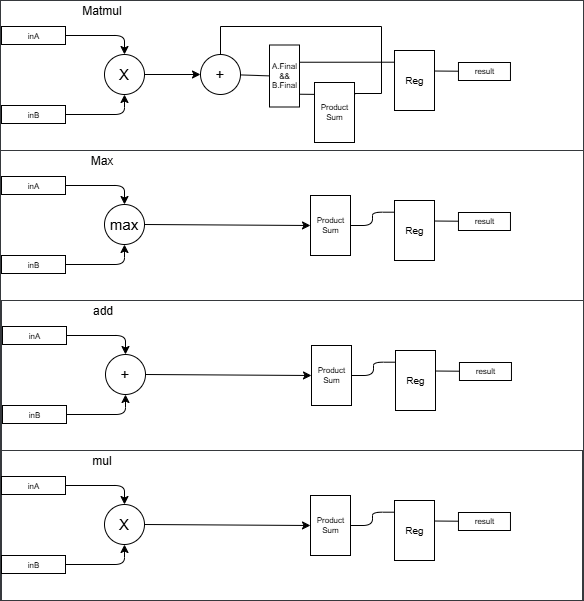

The diagram above was exported from draw.io. Its source (the exported page's mxGraphModel, read from the mxfile embedded in the PNG):
<mxGraphModel dx="-416" dy="-1817" grid="1" gridSize="10" guides="1" tooltips="1" connect="1" arrows="1" fold="1" page="1" pageScale="1" pageWidth="1169" pageHeight="827" math="0" shadow="0">
  <root>
    <mxCell id="0" />
    <mxCell id="1" parent="0" />
    <mxCell id="3" value="" style="group;labelBackgroundColor=none;strokeColor=#36393d;connectable=1;imageAspect=0;recursiveResize=0;fontColor=default;" parent="1" vertex="1" connectable="0">
      <mxGeometry x="1630" y="2750" width="583" height="600" as="geometry" />
    </mxCell>
    <mxCell id="4" value="&lt;div style=&quot;line-height: 19px;&quot;&gt;Matmul&lt;/div&gt;" style="text;html=1;align=center;verticalAlign=middle;whiteSpace=wrap;rounded=0;movable=1;resizable=1;rotatable=1;deletable=1;editable=1;locked=0;connectable=1;fillColor=none;fontColor=default;" parent="3" vertex="1">
      <mxGeometry x="4" y="3" width="196" height="15.78" as="geometry" />
    </mxCell>
    <mxCell id="ypNw87UoLfOXD8dM2hla-30" style="edgeStyle=orthogonalEdgeStyle;html=1;exitX=1;exitY=0.5;exitDx=0;exitDy=0;entryX=0.5;entryY=0;entryDx=0;entryDy=0;" edge="1" parent="3" source="5" target="25">
      <mxGeometry relative="1" as="geometry" />
    </mxCell>
    <mxCell id="5" value="&lt;div style=&quot;text-align: justify;&quot;&gt;&lt;span style=&quot;font-size: 8px; background-color: initial;&quot;&gt;inA&lt;/span&gt;&lt;/div&gt;" style="externalPins=0;recursiveResize=0;shadow=0;dashed=0;align=center;html=1;strokeWidth=1;shape=mxgraph.rtl.abstract.entity;container=1;collapsible=0;kind=input;drawPins=0;left=0;right=1;bottom=0;top=0;fontSize=12;" parent="3" vertex="1">
      <mxGeometry x="1" y="26" width="64" height="18" as="geometry" />
    </mxCell>
    <mxCell id="ypNw87UoLfOXD8dM2hla-29" style="edgeStyle=orthogonalEdgeStyle;html=1;exitX=1;exitY=0.5;exitDx=0;exitDy=0;entryX=0.5;entryY=1;entryDx=0;entryDy=0;" edge="1" parent="3" source="8" target="25">
      <mxGeometry relative="1" as="geometry" />
    </mxCell>
    <mxCell id="8" value="&lt;div style=&quot;text-align: justify;&quot;&gt;&lt;span style=&quot;font-size: 8px; background-color: initial;&quot;&gt;inB&lt;/span&gt;&lt;/div&gt;" style="externalPins=0;recursiveResize=0;shadow=0;dashed=0;align=center;html=1;strokeWidth=1;shape=mxgraph.rtl.abstract.entity;container=1;collapsible=0;kind=input;drawPins=0;left=0;right=1;bottom=0;top=0;fontSize=12;" parent="3" vertex="1">
      <mxGeometry x="1" y="105" width="64" height="18" as="geometry" />
    </mxCell>
    <mxCell id="11" value="Product&lt;br&gt;Sum" style="externalPins=0;recursiveResize=0;shadow=0;dashed=0;align=center;html=1;strokeWidth=1;shape=mxgraph.rtl.abstract.entity;left=,:clk;right=,:np;top=0;bottom=0;drawPins=0;snapToPoint=1;resizable=0;editable=1;fontSize=8;" parent="3" vertex="1">
      <mxGeometry x="314" y="82" width="40" height="60" as="geometry" />
    </mxCell>
    <mxCell id="12" value="&lt;font style=&quot;font-size: 10px;&quot;&gt;Reg&lt;/font&gt;" style="externalPins=0;recursiveResize=0;shadow=0;dashed=0;align=center;html=1;strokeWidth=1;shape=mxgraph.rtl.abstract.entity;left=,:clk;right=,:np;top=0;bottom=0;drawPins=0;snapToPoint=1;resizable=0;editable=1;fontSize=8;" parent="3" vertex="1">
      <mxGeometry x="394" y="50" width="40" height="60" as="geometry" />
    </mxCell>
    <mxCell id="14" value="" style="endArrow=none;html=1;fontSize=8;entryX=-0.002;entryY=0.498;entryDx=0;entryDy=0;entryPerimeter=0;" parent="3" source="27" target="16" edge="1">
      <mxGeometry width="50" height="50" relative="1" as="geometry">
        <mxPoint x="259.2800000000002" y="74.9739999999997" as="sourcePoint" />
        <mxPoint x="296" y="99" as="targetPoint" />
      </mxGeometry>
    </mxCell>
    <mxCell id="15" value="" style="endArrow=none;html=1;fontSize=8;exitX=1.004;exitY=0.203;exitDx=0;exitDy=0;exitPerimeter=0;edgeStyle=orthogonalEdgeStyle;endFill=0;rounded=0;" parent="3" source="11" target="27" edge="1">
      <mxGeometry width="50" height="50" relative="1" as="geometry">
        <mxPoint x="374.5699999999997" y="81.5" as="sourcePoint" />
        <mxPoint x="180.23999999999933" y="74.73700000000008" as="targetPoint" />
        <Array as="points">
          <mxPoint x="354" y="93" />
          <mxPoint x="381" y="93" />
          <mxPoint x="381" y="26" />
          <mxPoint x="220" y="26" />
        </Array>
      </mxGeometry>
    </mxCell>
    <mxCell id="16" value="&lt;p style=&quot;line-height: 120%;&quot;&gt;&lt;span style=&quot;&quot;&gt;A.Final&lt;br&gt;&amp;amp;&amp;amp;&lt;br&gt;B.Final&lt;/span&gt;&lt;/p&gt;" style="externalPins=0;recursiveResize=0;shadow=0;dashed=0;align=center;html=1;strokeWidth=1;shape=mxgraph.rtl.abstract.entity;container=1;collapsible=0;kind=demux;drawPins=0;left=1;right=4;bottom=0;top=0;rounded=0;fontSize=8;" parent="3" vertex="1">
      <mxGeometry x="269" y="44.5" width="30" height="62" as="geometry" />
    </mxCell>
    <mxCell id="21" value="&lt;span style=&quot;font-size: 8px;&quot;&gt;result&lt;/span&gt;" style="externalPins=0;recursiveResize=0;shadow=0;dashed=0;align=center;html=1;strokeWidth=1;shape=mxgraph.rtl.abstract.entity;container=1;collapsible=0;kind=output;drawPins=0;left=1;right=0;bottom=0;top=0;fontSize=6;" parent="3" vertex="1">
      <mxGeometry x="457.96" y="62" width="52" height="18" as="geometry" />
    </mxCell>
    <mxCell id="22" value="" style="endArrow=none;html=1;fontSize=8;exitX=0.984;exitY=0.794;exitDx=0;exitDy=0;exitPerimeter=0;entryX=0.004;entryY=0.198;entryDx=0;entryDy=0;entryPerimeter=0;" parent="3" source="16" target="11" edge="1">
      <mxGeometry width="50" height="50" relative="1" as="geometry">
        <mxPoint x="298.9999999999998" y="94.0039999999999" as="sourcePoint" />
        <mxPoint x="308.6600000000001" y="94.40800000000036" as="targetPoint" />
      </mxGeometry>
    </mxCell>
    <mxCell id="23" value="" style="endArrow=none;html=1;fontSize=8;exitX=1.015;exitY=0.278;exitDx=0;exitDy=0;exitPerimeter=0;entryX=-0.007;entryY=0.195;entryDx=0;entryDy=0;entryPerimeter=0;" parent="3" source="16" target="12" edge="1">
      <mxGeometry width="50" height="50" relative="1" as="geometry">
        <mxPoint x="261.27999999999975" y="76.9739999999997" as="sourcePoint" />
        <mxPoint x="270.94000000000005" y="77.37800000000016" as="targetPoint" />
      </mxGeometry>
    </mxCell>
    <mxCell id="24" value="" style="endArrow=none;html=1;fontSize=8;exitX=1.011;exitY=0.342;exitDx=0;exitDy=0;exitPerimeter=0;entryX=0.002;entryY=0.484;entryDx=0;entryDy=0;entryPerimeter=0;" parent="3" source="12" target="21" edge="1">
      <mxGeometry width="50" height="50" relative="1" as="geometry">
        <mxPoint x="262.27999999999975" y="77.9739999999997" as="sourcePoint" />
        <mxPoint x="271.94000000000005" y="78.37800000000016" as="targetPoint" />
      </mxGeometry>
    </mxCell>
    <mxCell id="ypNw87UoLfOXD8dM2hla-32" style="edgeStyle=none;html=1;exitX=1;exitY=0.5;exitDx=0;exitDy=0;entryX=0;entryY=0.5;entryDx=0;entryDy=0;" edge="1" parent="3" source="25" target="27">
      <mxGeometry relative="1" as="geometry" />
    </mxCell>
    <mxCell id="25" value="X" style="ellipse;whiteSpace=wrap;html=1;aspect=fixed;fontSize=15;fontColor=default;" parent="3" vertex="1">
      <mxGeometry x="104" y="54" width="40" height="40" as="geometry" />
    </mxCell>
    <mxCell id="27" value="+" style="ellipse;whiteSpace=wrap;html=1;aspect=fixed;fontSize=15;fontColor=default;" parent="3" vertex="1">
      <mxGeometry x="200" y="54" width="40" height="40" as="geometry" />
    </mxCell>
    <mxCell id="ypNw87UoLfOXD8dM2hla-33" value="" style="group;labelBackgroundColor=none;strokeColor=#36393d;connectable=1;imageAspect=0;recursiveResize=0;fontColor=default;" vertex="1" connectable="0" parent="3">
      <mxGeometry y="150" width="583" height="450" as="geometry" />
    </mxCell>
    <mxCell id="ypNw87UoLfOXD8dM2hla-34" value="&lt;div style=&quot;line-height: 19px;&quot;&gt;Max&lt;/div&gt;" style="text;html=1;align=center;verticalAlign=middle;whiteSpace=wrap;rounded=0;movable=1;resizable=1;rotatable=1;deletable=1;editable=1;locked=0;connectable=1;fillColor=none;fontColor=default;" vertex="1" parent="ypNw87UoLfOXD8dM2hla-33">
      <mxGeometry x="4" y="3" width="196" height="15.78" as="geometry" />
    </mxCell>
    <mxCell id="ypNw87UoLfOXD8dM2hla-35" style="edgeStyle=orthogonalEdgeStyle;html=1;exitX=1;exitY=0.5;exitDx=0;exitDy=0;entryX=0.5;entryY=0;entryDx=0;entryDy=0;" edge="1" parent="ypNw87UoLfOXD8dM2hla-33" source="ypNw87UoLfOXD8dM2hla-36" target="ypNw87UoLfOXD8dM2hla-49">
      <mxGeometry relative="1" as="geometry" />
    </mxCell>
    <mxCell id="ypNw87UoLfOXD8dM2hla-36" value="&lt;div style=&quot;text-align: justify;&quot;&gt;&lt;span style=&quot;font-size: 8px; background-color: initial;&quot;&gt;inA&lt;/span&gt;&lt;/div&gt;" style="externalPins=0;recursiveResize=0;shadow=0;dashed=0;align=center;html=1;strokeWidth=1;shape=mxgraph.rtl.abstract.entity;container=1;collapsible=0;kind=input;drawPins=0;left=0;right=1;bottom=0;top=0;fontSize=12;" vertex="1" parent="ypNw87UoLfOXD8dM2hla-33">
      <mxGeometry x="1" y="26" width="64" height="18" as="geometry" />
    </mxCell>
    <mxCell id="ypNw87UoLfOXD8dM2hla-37" style="edgeStyle=orthogonalEdgeStyle;html=1;exitX=1;exitY=0.5;exitDx=0;exitDy=0;entryX=0.5;entryY=1;entryDx=0;entryDy=0;" edge="1" parent="ypNw87UoLfOXD8dM2hla-33" source="ypNw87UoLfOXD8dM2hla-38" target="ypNw87UoLfOXD8dM2hla-49">
      <mxGeometry relative="1" as="geometry" />
    </mxCell>
    <mxCell id="ypNw87UoLfOXD8dM2hla-38" value="&lt;div style=&quot;text-align: justify;&quot;&gt;&lt;span style=&quot;font-size: 8px; background-color: initial;&quot;&gt;inB&lt;/span&gt;&lt;/div&gt;" style="externalPins=0;recursiveResize=0;shadow=0;dashed=0;align=center;html=1;strokeWidth=1;shape=mxgraph.rtl.abstract.entity;container=1;collapsible=0;kind=input;drawPins=0;left=0;right=1;bottom=0;top=0;fontSize=12;" vertex="1" parent="ypNw87UoLfOXD8dM2hla-33">
      <mxGeometry x="1" y="105" width="64" height="18" as="geometry" />
    </mxCell>
    <mxCell id="ypNw87UoLfOXD8dM2hla-39" value="Product&lt;br&gt;Sum" style="externalPins=0;recursiveResize=0;shadow=0;dashed=0;align=center;html=1;strokeWidth=1;shape=mxgraph.rtl.abstract.entity;left=,:clk;right=,:np;top=0;bottom=0;drawPins=0;snapToPoint=1;resizable=0;editable=1;fontSize=8;" vertex="1" parent="ypNw87UoLfOXD8dM2hla-33">
      <mxGeometry x="310" y="45" width="40" height="60" as="geometry" />
    </mxCell>
    <mxCell id="ypNw87UoLfOXD8dM2hla-40" value="&lt;font style=&quot;font-size: 10px;&quot;&gt;Reg&lt;/font&gt;" style="externalPins=0;recursiveResize=0;shadow=0;dashed=0;align=center;html=1;strokeWidth=1;shape=mxgraph.rtl.abstract.entity;left=,:clk;right=,:np;top=0;bottom=0;drawPins=0;snapToPoint=1;resizable=0;editable=1;fontSize=8;" vertex="1" parent="ypNw87UoLfOXD8dM2hla-33">
      <mxGeometry x="394" y="50" width="40" height="60" as="geometry" />
    </mxCell>
    <mxCell id="ypNw87UoLfOXD8dM2hla-44" value="&lt;span style=&quot;font-size: 8px;&quot;&gt;result&lt;/span&gt;" style="externalPins=0;recursiveResize=0;shadow=0;dashed=0;align=center;html=1;strokeWidth=1;shape=mxgraph.rtl.abstract.entity;container=1;collapsible=0;kind=output;drawPins=0;left=1;right=0;bottom=0;top=0;fontSize=6;" vertex="1" parent="ypNw87UoLfOXD8dM2hla-33">
      <mxGeometry x="457.96" y="62" width="52" height="18" as="geometry" />
    </mxCell>
    <mxCell id="ypNw87UoLfOXD8dM2hla-46" value="" style="endArrow=none;html=1;fontSize=8;exitX=1;exitY=0.5;exitDx=0;exitDy=0;entryX=-0.007;entryY=0.195;entryDx=0;entryDy=0;entryPerimeter=0;edgeStyle=orthogonalEdgeStyle;" edge="1" parent="ypNw87UoLfOXD8dM2hla-33" source="ypNw87UoLfOXD8dM2hla-39" target="ypNw87UoLfOXD8dM2hla-40">
      <mxGeometry width="50" height="50" relative="1" as="geometry">
        <mxPoint x="299.45000000000005" y="61.735999999999876" as="sourcePoint" />
        <mxPoint x="270.94000000000005" y="77.37800000000016" as="targetPoint" />
      </mxGeometry>
    </mxCell>
    <mxCell id="ypNw87UoLfOXD8dM2hla-47" value="" style="endArrow=none;html=1;fontSize=8;exitX=1.011;exitY=0.342;exitDx=0;exitDy=0;exitPerimeter=0;entryX=0.002;entryY=0.484;entryDx=0;entryDy=0;entryPerimeter=0;" edge="1" parent="ypNw87UoLfOXD8dM2hla-33" source="ypNw87UoLfOXD8dM2hla-40" target="ypNw87UoLfOXD8dM2hla-44">
      <mxGeometry width="50" height="50" relative="1" as="geometry">
        <mxPoint x="262.27999999999975" y="77.9739999999997" as="sourcePoint" />
        <mxPoint x="271.94000000000005" y="78.37800000000016" as="targetPoint" />
      </mxGeometry>
    </mxCell>
    <mxCell id="ypNw87UoLfOXD8dM2hla-48" style="edgeStyle=none;html=1;exitX=1;exitY=0.5;exitDx=0;exitDy=0;entryX=0;entryY=0.5;entryDx=0;entryDy=0;" edge="1" parent="ypNw87UoLfOXD8dM2hla-33" source="ypNw87UoLfOXD8dM2hla-49" target="ypNw87UoLfOXD8dM2hla-39">
      <mxGeometry relative="1" as="geometry">
        <mxPoint x="200" y="74" as="targetPoint" />
      </mxGeometry>
    </mxCell>
    <mxCell id="ypNw87UoLfOXD8dM2hla-49" value="max" style="ellipse;whiteSpace=wrap;html=1;aspect=fixed;fontSize=15;fontColor=default;" vertex="1" parent="ypNw87UoLfOXD8dM2hla-33">
      <mxGeometry x="104" y="54" width="40" height="40" as="geometry" />
    </mxCell>
    <mxCell id="ypNw87UoLfOXD8dM2hla-52" value="" style="group;labelBackgroundColor=none;strokeColor=#36393d;connectable=1;imageAspect=0;recursiveResize=0;fontColor=default;" vertex="1" connectable="0" parent="ypNw87UoLfOXD8dM2hla-33">
      <mxGeometry x="1" y="150" width="582" height="300" as="geometry" />
    </mxCell>
    <mxCell id="ypNw87UoLfOXD8dM2hla-53" value="&lt;div style=&quot;line-height: 19px;&quot;&gt;add&lt;/div&gt;" style="text;html=1;align=center;verticalAlign=middle;whiteSpace=wrap;rounded=0;movable=1;resizable=1;rotatable=1;deletable=1;editable=1;locked=0;connectable=1;fillColor=none;fontColor=default;" vertex="1" parent="ypNw87UoLfOXD8dM2hla-52">
      <mxGeometry x="4" y="3" width="196" height="15.78" as="geometry" />
    </mxCell>
    <mxCell id="ypNw87UoLfOXD8dM2hla-54" style="edgeStyle=orthogonalEdgeStyle;html=1;exitX=1;exitY=0.5;exitDx=0;exitDy=0;entryX=0.5;entryY=0;entryDx=0;entryDy=0;" edge="1" parent="ypNw87UoLfOXD8dM2hla-52" source="ypNw87UoLfOXD8dM2hla-55" target="ypNw87UoLfOXD8dM2hla-64">
      <mxGeometry relative="1" as="geometry" />
    </mxCell>
    <mxCell id="ypNw87UoLfOXD8dM2hla-55" value="&lt;div style=&quot;text-align: justify;&quot;&gt;&lt;span style=&quot;font-size: 8px; background-color: initial;&quot;&gt;inA&lt;/span&gt;&lt;/div&gt;" style="externalPins=0;recursiveResize=0;shadow=0;dashed=0;align=center;html=1;strokeWidth=1;shape=mxgraph.rtl.abstract.entity;container=1;collapsible=0;kind=input;drawPins=0;left=0;right=1;bottom=0;top=0;fontSize=12;" vertex="1" parent="ypNw87UoLfOXD8dM2hla-52">
      <mxGeometry x="1" y="26" width="64" height="18" as="geometry" />
    </mxCell>
    <mxCell id="ypNw87UoLfOXD8dM2hla-56" style="edgeStyle=orthogonalEdgeStyle;html=1;exitX=1;exitY=0.5;exitDx=0;exitDy=0;entryX=0.5;entryY=1;entryDx=0;entryDy=0;" edge="1" parent="ypNw87UoLfOXD8dM2hla-52" source="ypNw87UoLfOXD8dM2hla-57" target="ypNw87UoLfOXD8dM2hla-64">
      <mxGeometry relative="1" as="geometry" />
    </mxCell>
    <mxCell id="ypNw87UoLfOXD8dM2hla-57" value="&lt;div style=&quot;text-align: justify;&quot;&gt;&lt;span style=&quot;font-size: 8px; background-color: initial;&quot;&gt;inB&lt;/span&gt;&lt;/div&gt;" style="externalPins=0;recursiveResize=0;shadow=0;dashed=0;align=center;html=1;strokeWidth=1;shape=mxgraph.rtl.abstract.entity;container=1;collapsible=0;kind=input;drawPins=0;left=0;right=1;bottom=0;top=0;fontSize=12;" vertex="1" parent="ypNw87UoLfOXD8dM2hla-52">
      <mxGeometry x="1" y="105" width="64" height="18" as="geometry" />
    </mxCell>
    <mxCell id="ypNw87UoLfOXD8dM2hla-58" value="Product&lt;br&gt;Sum" style="externalPins=0;recursiveResize=0;shadow=0;dashed=0;align=center;html=1;strokeWidth=1;shape=mxgraph.rtl.abstract.entity;left=,:clk;right=,:np;top=0;bottom=0;drawPins=0;snapToPoint=1;resizable=0;editable=1;fontSize=8;" vertex="1" parent="ypNw87UoLfOXD8dM2hla-52">
      <mxGeometry x="310" y="45" width="40" height="60" as="geometry" />
    </mxCell>
    <mxCell id="ypNw87UoLfOXD8dM2hla-59" value="&lt;font style=&quot;font-size: 10px;&quot;&gt;Reg&lt;/font&gt;" style="externalPins=0;recursiveResize=0;shadow=0;dashed=0;align=center;html=1;strokeWidth=1;shape=mxgraph.rtl.abstract.entity;left=,:clk;right=,:np;top=0;bottom=0;drawPins=0;snapToPoint=1;resizable=0;editable=1;fontSize=8;" vertex="1" parent="ypNw87UoLfOXD8dM2hla-52">
      <mxGeometry x="394" y="50" width="40" height="60" as="geometry" />
    </mxCell>
    <mxCell id="ypNw87UoLfOXD8dM2hla-60" value="&lt;span style=&quot;font-size: 8px;&quot;&gt;result&lt;/span&gt;" style="externalPins=0;recursiveResize=0;shadow=0;dashed=0;align=center;html=1;strokeWidth=1;shape=mxgraph.rtl.abstract.entity;container=1;collapsible=0;kind=output;drawPins=0;left=1;right=0;bottom=0;top=0;fontSize=6;" vertex="1" parent="ypNw87UoLfOXD8dM2hla-52">
      <mxGeometry x="457.96" y="62" width="52" height="18" as="geometry" />
    </mxCell>
    <mxCell id="ypNw87UoLfOXD8dM2hla-61" value="" style="endArrow=none;html=1;fontSize=8;exitX=1;exitY=0.5;exitDx=0;exitDy=0;entryX=-0.007;entryY=0.195;entryDx=0;entryDy=0;entryPerimeter=0;edgeStyle=orthogonalEdgeStyle;" edge="1" parent="ypNw87UoLfOXD8dM2hla-52" source="ypNw87UoLfOXD8dM2hla-58" target="ypNw87UoLfOXD8dM2hla-59">
      <mxGeometry width="50" height="50" relative="1" as="geometry">
        <mxPoint x="299.45000000000005" y="61.735999999999876" as="sourcePoint" />
        <mxPoint x="270.94000000000005" y="77.37800000000016" as="targetPoint" />
      </mxGeometry>
    </mxCell>
    <mxCell id="ypNw87UoLfOXD8dM2hla-62" value="" style="endArrow=none;html=1;fontSize=8;exitX=1.011;exitY=0.342;exitDx=0;exitDy=0;exitPerimeter=0;entryX=0.002;entryY=0.484;entryDx=0;entryDy=0;entryPerimeter=0;" edge="1" parent="ypNw87UoLfOXD8dM2hla-52" source="ypNw87UoLfOXD8dM2hla-59" target="ypNw87UoLfOXD8dM2hla-60">
      <mxGeometry width="50" height="50" relative="1" as="geometry">
        <mxPoint x="262.27999999999975" y="77.9739999999997" as="sourcePoint" />
        <mxPoint x="271.94000000000005" y="78.37800000000016" as="targetPoint" />
      </mxGeometry>
    </mxCell>
    <mxCell id="ypNw87UoLfOXD8dM2hla-63" style="edgeStyle=none;html=1;exitX=1;exitY=0.5;exitDx=0;exitDy=0;entryX=0;entryY=0.5;entryDx=0;entryDy=0;" edge="1" parent="ypNw87UoLfOXD8dM2hla-52" source="ypNw87UoLfOXD8dM2hla-64" target="ypNw87UoLfOXD8dM2hla-58">
      <mxGeometry relative="1" as="geometry">
        <mxPoint x="200" y="74" as="targetPoint" />
      </mxGeometry>
    </mxCell>
    <mxCell id="ypNw87UoLfOXD8dM2hla-64" value="+" style="ellipse;whiteSpace=wrap;html=1;aspect=fixed;fontSize=15;fontColor=default;" vertex="1" parent="ypNw87UoLfOXD8dM2hla-52">
      <mxGeometry x="104" y="54" width="40" height="40" as="geometry" />
    </mxCell>
    <mxCell id="ypNw87UoLfOXD8dM2hla-65" value="" style="group;labelBackgroundColor=none;strokeColor=#36393d;connectable=1;imageAspect=0;recursiveResize=0;fontColor=default;" vertex="1" connectable="0" parent="ypNw87UoLfOXD8dM2hla-52">
      <mxGeometry x="-1" y="150" width="582" height="150" as="geometry" />
    </mxCell>
    <mxCell id="ypNw87UoLfOXD8dM2hla-66" value="&lt;div style=&quot;line-height: 19px;&quot;&gt;mul&lt;/div&gt;" style="text;html=1;align=center;verticalAlign=middle;whiteSpace=wrap;rounded=0;movable=1;resizable=1;rotatable=1;deletable=1;editable=1;locked=0;connectable=1;fillColor=none;fontColor=default;" vertex="1" parent="ypNw87UoLfOXD8dM2hla-65">
      <mxGeometry x="4" y="3" width="196" height="15.78" as="geometry" />
    </mxCell>
    <mxCell id="ypNw87UoLfOXD8dM2hla-67" style="edgeStyle=orthogonalEdgeStyle;html=1;exitX=1;exitY=0.5;exitDx=0;exitDy=0;entryX=0.5;entryY=0;entryDx=0;entryDy=0;" edge="1" parent="ypNw87UoLfOXD8dM2hla-65" source="ypNw87UoLfOXD8dM2hla-68" target="ypNw87UoLfOXD8dM2hla-77">
      <mxGeometry relative="1" as="geometry" />
    </mxCell>
    <mxCell id="ypNw87UoLfOXD8dM2hla-68" value="&lt;div style=&quot;text-align: justify;&quot;&gt;&lt;span style=&quot;font-size: 8px; background-color: initial;&quot;&gt;inA&lt;/span&gt;&lt;/div&gt;" style="externalPins=0;recursiveResize=0;shadow=0;dashed=0;align=center;html=1;strokeWidth=1;shape=mxgraph.rtl.abstract.entity;container=1;collapsible=0;kind=input;drawPins=0;left=0;right=1;bottom=0;top=0;fontSize=12;" vertex="1" parent="ypNw87UoLfOXD8dM2hla-65">
      <mxGeometry x="1" y="26" width="64" height="18" as="geometry" />
    </mxCell>
    <mxCell id="ypNw87UoLfOXD8dM2hla-69" style="edgeStyle=orthogonalEdgeStyle;html=1;exitX=1;exitY=0.5;exitDx=0;exitDy=0;entryX=0.5;entryY=1;entryDx=0;entryDy=0;" edge="1" parent="ypNw87UoLfOXD8dM2hla-65" source="ypNw87UoLfOXD8dM2hla-70" target="ypNw87UoLfOXD8dM2hla-77">
      <mxGeometry relative="1" as="geometry" />
    </mxCell>
    <mxCell id="ypNw87UoLfOXD8dM2hla-70" value="&lt;div style=&quot;text-align: justify;&quot;&gt;&lt;span style=&quot;font-size: 8px; background-color: initial;&quot;&gt;inB&lt;/span&gt;&lt;/div&gt;" style="externalPins=0;recursiveResize=0;shadow=0;dashed=0;align=center;html=1;strokeWidth=1;shape=mxgraph.rtl.abstract.entity;container=1;collapsible=0;kind=input;drawPins=0;left=0;right=1;bottom=0;top=0;fontSize=12;" vertex="1" parent="ypNw87UoLfOXD8dM2hla-65">
      <mxGeometry x="1" y="105" width="64" height="18" as="geometry" />
    </mxCell>
    <mxCell id="ypNw87UoLfOXD8dM2hla-71" value="Product&lt;br&gt;Sum" style="externalPins=0;recursiveResize=0;shadow=0;dashed=0;align=center;html=1;strokeWidth=1;shape=mxgraph.rtl.abstract.entity;left=,:clk;right=,:np;top=0;bottom=0;drawPins=0;snapToPoint=1;resizable=0;editable=1;fontSize=8;" vertex="1" parent="ypNw87UoLfOXD8dM2hla-65">
      <mxGeometry x="310" y="45" width="40" height="60" as="geometry" />
    </mxCell>
    <mxCell id="ypNw87UoLfOXD8dM2hla-72" value="&lt;font style=&quot;font-size: 10px;&quot;&gt;Reg&lt;/font&gt;" style="externalPins=0;recursiveResize=0;shadow=0;dashed=0;align=center;html=1;strokeWidth=1;shape=mxgraph.rtl.abstract.entity;left=,:clk;right=,:np;top=0;bottom=0;drawPins=0;snapToPoint=1;resizable=0;editable=1;fontSize=8;" vertex="1" parent="ypNw87UoLfOXD8dM2hla-65">
      <mxGeometry x="394" y="50" width="40" height="60" as="geometry" />
    </mxCell>
    <mxCell id="ypNw87UoLfOXD8dM2hla-73" value="&lt;span style=&quot;font-size: 8px;&quot;&gt;result&lt;/span&gt;" style="externalPins=0;recursiveResize=0;shadow=0;dashed=0;align=center;html=1;strokeWidth=1;shape=mxgraph.rtl.abstract.entity;container=1;collapsible=0;kind=output;drawPins=0;left=1;right=0;bottom=0;top=0;fontSize=6;" vertex="1" parent="ypNw87UoLfOXD8dM2hla-65">
      <mxGeometry x="457.96" y="62" width="52" height="18" as="geometry" />
    </mxCell>
    <mxCell id="ypNw87UoLfOXD8dM2hla-74" value="" style="endArrow=none;html=1;fontSize=8;exitX=1;exitY=0.5;exitDx=0;exitDy=0;entryX=-0.007;entryY=0.195;entryDx=0;entryDy=0;entryPerimeter=0;edgeStyle=orthogonalEdgeStyle;" edge="1" parent="ypNw87UoLfOXD8dM2hla-65" source="ypNw87UoLfOXD8dM2hla-71" target="ypNw87UoLfOXD8dM2hla-72">
      <mxGeometry width="50" height="50" relative="1" as="geometry">
        <mxPoint x="299.45000000000005" y="61.735999999999876" as="sourcePoint" />
        <mxPoint x="270.94000000000005" y="77.37800000000016" as="targetPoint" />
      </mxGeometry>
    </mxCell>
    <mxCell id="ypNw87UoLfOXD8dM2hla-75" value="" style="endArrow=none;html=1;fontSize=8;exitX=1.011;exitY=0.342;exitDx=0;exitDy=0;exitPerimeter=0;entryX=0.002;entryY=0.484;entryDx=0;entryDy=0;entryPerimeter=0;" edge="1" parent="ypNw87UoLfOXD8dM2hla-65" source="ypNw87UoLfOXD8dM2hla-72" target="ypNw87UoLfOXD8dM2hla-73">
      <mxGeometry width="50" height="50" relative="1" as="geometry">
        <mxPoint x="262.27999999999975" y="77.9739999999997" as="sourcePoint" />
        <mxPoint x="271.94000000000005" y="78.37800000000016" as="targetPoint" />
      </mxGeometry>
    </mxCell>
    <mxCell id="ypNw87UoLfOXD8dM2hla-76" style="edgeStyle=none;html=1;exitX=1;exitY=0.5;exitDx=0;exitDy=0;entryX=0;entryY=0.5;entryDx=0;entryDy=0;" edge="1" parent="ypNw87UoLfOXD8dM2hla-65" source="ypNw87UoLfOXD8dM2hla-77" target="ypNw87UoLfOXD8dM2hla-71">
      <mxGeometry relative="1" as="geometry">
        <mxPoint x="200" y="74" as="targetPoint" />
      </mxGeometry>
    </mxCell>
    <mxCell id="ypNw87UoLfOXD8dM2hla-77" value="X" style="ellipse;whiteSpace=wrap;html=1;aspect=fixed;fontSize=15;fontColor=default;" vertex="1" parent="ypNw87UoLfOXD8dM2hla-65">
      <mxGeometry x="104" y="54" width="40" height="40" as="geometry" />
    </mxCell>
  </root>
</mxGraphModel>